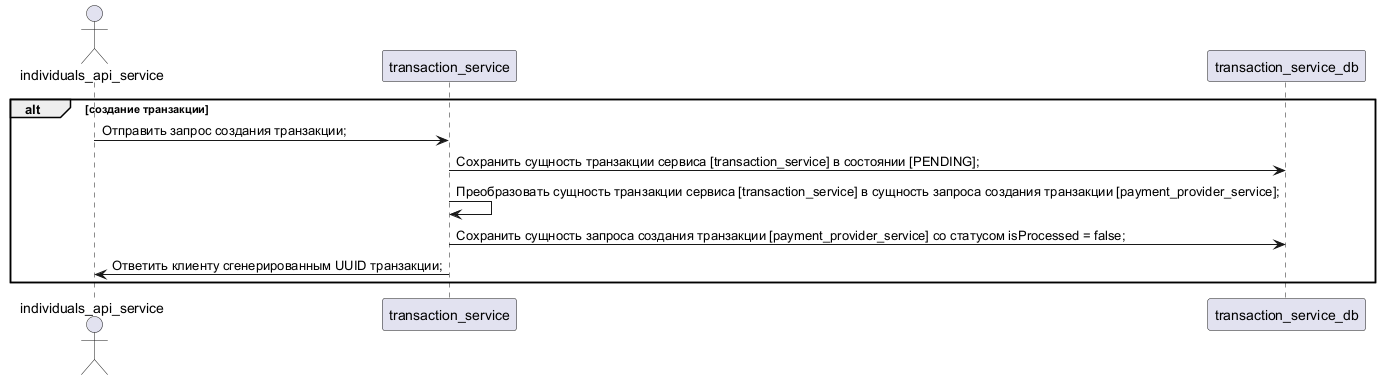

The diagram above was rendered by PlantUML. Its source (embedded in the PNG):
@startuml

actor individuals_api_service
participant transaction_service
participant transaction_service_db

alt создание транзакции
	individuals_api_service -> transaction_service : Отправить запрос создания транзакции;
	transaction_service -> transaction_service_db : Сохранить сущность транзакции сервиса [transaction_service] в состоянии [PENDING];
	transaction_service -> transaction_service : Преобразовать сущность транзакции сервиса [transaction_service] в сущность запроса создания транзакции [payment_provider_service];
	transaction_service -> transaction_service_db : Сохранить сущность запроса создания транзакции [payment_provider_service] со статусом isProcessed = false;
	individuals_api_service <- transaction_service : Ответить клиенту сгенерированным UUID транзакции;
end

@enduml